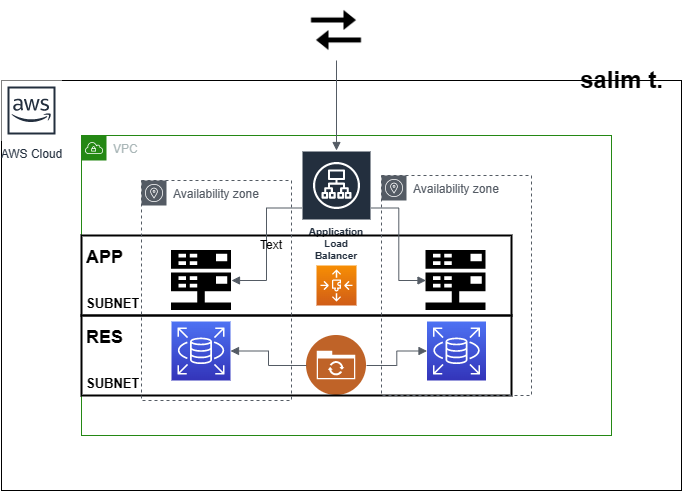

The diagram above was exported from draw.io. Its source (the exported page's mxGraphModel, read from the mxfile embedded in the PNG):
<mxGraphModel dx="823" dy="490" grid="1" gridSize="10" guides="1" tooltips="1" connect="1" arrows="1" fold="1" page="1" pageScale="1" pageWidth="850" pageHeight="1100" math="0" shadow="0">
  <root>
    <mxCell id="0" />
    <mxCell id="1" parent="0" />
    <mxCell id="VcInLI7u3Vz0Nmybpjkx-1" value="textxt&lt;br&gt;" style="rounded=0;whiteSpace=wrap;html=1;" vertex="1" parent="1">
      <mxGeometry x="40" y="80" width="680" height="410" as="geometry" />
    </mxCell>
    <mxCell id="VcInLI7u3Vz0Nmybpjkx-2" value="AWS Cloud" style="sketch=0;outlineConnect=0;fontColor=#232F3E;gradientColor=none;strokeColor=#232F3E;fillColor=#ffffff;dashed=0;verticalLabelPosition=bottom;verticalAlign=top;align=center;html=1;fontSize=12;fontStyle=0;aspect=fixed;shape=mxgraph.aws4.resourceIcon;resIcon=mxgraph.aws4.aws_cloud;" vertex="1" parent="1">
      <mxGeometry x="40" y="80" width="60" height="60" as="geometry" />
    </mxCell>
    <mxCell id="VcInLI7u3Vz0Nmybpjkx-4" value="VPC" style="points=[[0,0],[0.25,0],[0.5,0],[0.75,0],[1,0],[1,0.25],[1,0.5],[1,0.75],[1,1],[0.75,1],[0.5,1],[0.25,1],[0,1],[0,0.75],[0,0.5],[0,0.25]];outlineConnect=0;gradientColor=none;html=1;whiteSpace=wrap;fontSize=12;fontStyle=0;container=1;pointerEvents=0;collapsible=0;recursiveResize=0;shape=mxgraph.aws4.group;grIcon=mxgraph.aws4.group_vpc;strokeColor=#248814;fillColor=none;verticalAlign=top;align=left;spacingLeft=30;fontColor=#AAB7B8;dashed=0;" vertex="1" parent="1">
      <mxGeometry x="120" y="135" width="530" height="300" as="geometry" />
    </mxCell>
    <mxCell id="VcInLI7u3Vz0Nmybpjkx-7" value="Application Load Balancer" style="sketch=0;outlineConnect=0;fontColor=#232F3E;gradientColor=none;strokeColor=#ffffff;fillColor=#232F3E;dashed=0;verticalLabelPosition=middle;verticalAlign=bottom;align=center;html=1;whiteSpace=wrap;fontSize=10;fontStyle=1;spacing=3;shape=mxgraph.aws4.productIcon;prIcon=mxgraph.aws4.application_load_balancer;" vertex="1" parent="VcInLI7u3Vz0Nmybpjkx-4">
      <mxGeometry x="220" y="15" width="70" height="115" as="geometry" />
    </mxCell>
    <mxCell id="VcInLI7u3Vz0Nmybpjkx-10" value="" style="sketch=0;points=[[0,0,0],[0.25,0,0],[0.5,0,0],[0.75,0,0],[1,0,0],[0,1,0],[0.25,1,0],[0.5,1,0],[0.75,1,0],[1,1,0],[0,0.25,0],[0,0.5,0],[0,0.75,0],[1,0.25,0],[1,0.5,0],[1,0.75,0]];outlineConnect=0;fontColor=#232F3E;gradientColor=#F78E04;gradientDirection=north;fillColor=#D05C17;strokeColor=#ffffff;dashed=0;verticalLabelPosition=bottom;verticalAlign=top;align=center;html=1;fontSize=12;fontStyle=0;aspect=fixed;shape=mxgraph.aws4.resourceIcon;resIcon=mxgraph.aws4.auto_scaling3;" vertex="1" parent="VcInLI7u3Vz0Nmybpjkx-4">
      <mxGeometry x="235" y="130" width="40" height="40" as="geometry" />
    </mxCell>
    <mxCell id="VcInLI7u3Vz0Nmybpjkx-20" value="" style="image;aspect=fixed;perimeter=ellipsePerimeter;html=1;align=center;shadow=0;dashed=0;fontColor=#4277BB;labelBackgroundColor=default;fontSize=12;spacingTop=3;image=img/lib/ibm/social/file_sync.svg;" vertex="1" parent="VcInLI7u3Vz0Nmybpjkx-4">
      <mxGeometry x="225" y="200" width="60" height="60" as="geometry" />
    </mxCell>
    <mxCell id="VcInLI7u3Vz0Nmybpjkx-24" value="&lt;h1&gt;&lt;font style=&quot;font-size: 18px;&quot;&gt;APP&amp;nbsp;&lt;/font&gt;&lt;/h1&gt;&lt;h1&gt;&lt;font style=&quot;font-size: 13px;&quot;&gt;SUBNET&lt;/font&gt;&lt;/h1&gt;" style="text;html=1;strokeColor=default;fillColor=none;spacing=5;spacingTop=-20;whiteSpace=wrap;overflow=hidden;rounded=0;strokeWidth=2;" vertex="1" parent="VcInLI7u3Vz0Nmybpjkx-4">
      <mxGeometry y="100" width="430" height="80" as="geometry" />
    </mxCell>
    <mxCell id="VcInLI7u3Vz0Nmybpjkx-35" value="&lt;h1&gt;&lt;font style=&quot;font-size: 18px;&quot;&gt;RES&lt;/font&gt;&lt;/h1&gt;&lt;h1&gt;&lt;font style=&quot;font-size: 13px;&quot;&gt;SUBNET&lt;/font&gt;&lt;/h1&gt;" style="text;html=1;strokeColor=default;fillColor=none;spacing=5;spacingTop=-20;whiteSpace=wrap;overflow=hidden;rounded=0;strokeWidth=2;" vertex="1" parent="VcInLI7u3Vz0Nmybpjkx-4">
      <mxGeometry y="180" width="430" height="80" as="geometry" />
    </mxCell>
    <mxCell id="VcInLI7u3Vz0Nmybpjkx-5" value="Availability zone" style="sketch=0;outlineConnect=0;gradientColor=none;html=1;whiteSpace=wrap;fontSize=12;fontStyle=0;shape=mxgraph.aws4.group;grIcon=mxgraph.aws4.group_availability_zone;strokeColor=#545B64;fillColor=none;verticalAlign=top;align=left;spacingLeft=30;fontColor=#545B64;dashed=1;" vertex="1" parent="1">
      <mxGeometry x="180" y="180" width="150" height="220" as="geometry" />
    </mxCell>
    <mxCell id="VcInLI7u3Vz0Nmybpjkx-6" value="Availability zone" style="sketch=0;outlineConnect=0;gradientColor=none;html=1;whiteSpace=wrap;fontSize=12;fontStyle=0;shape=mxgraph.aws4.group;grIcon=mxgraph.aws4.group_availability_zone;strokeColor=#545B64;fillColor=none;verticalAlign=top;align=left;spacingLeft=30;fontColor=#545B64;dashed=1;" vertex="1" parent="1">
      <mxGeometry x="420" y="175" width="150" height="220" as="geometry" />
    </mxCell>
    <mxCell id="VcInLI7u3Vz0Nmybpjkx-11" value="" style="sketch=0;points=[[0,0,0],[0.25,0,0],[0.5,0,0],[0.75,0,0],[1,0,0],[0,1,0],[0.25,1,0],[0.5,1,0],[0.75,1,0],[1,1,0],[0,0.25,0],[0,0.5,0],[0,0.75,0],[1,0.25,0],[1,0.5,0],[1,0.75,0]];outlineConnect=0;fontColor=#232F3E;gradientColor=#4D72F3;gradientDirection=north;fillColor=#3334B9;strokeColor=#ffffff;dashed=0;verticalLabelPosition=bottom;verticalAlign=top;align=center;html=1;fontSize=12;fontStyle=0;aspect=fixed;shape=mxgraph.aws4.resourceIcon;resIcon=mxgraph.aws4.rds;" vertex="1" parent="1">
      <mxGeometry x="210" y="321" width="59" height="59" as="geometry" />
    </mxCell>
    <mxCell id="VcInLI7u3Vz0Nmybpjkx-12" value="" style="sketch=0;points=[[0,0,0],[0.25,0,0],[0.5,0,0],[0.75,0,0],[1,0,0],[0,1,0],[0.25,1,0],[0.5,1,0],[0.75,1,0],[1,1,0],[0,0.25,0],[0,0.5,0],[0,0.75,0],[1,0.25,0],[1,0.5,0],[1,0.75,0]];outlineConnect=0;fontColor=#232F3E;gradientColor=#4D72F3;gradientDirection=north;fillColor=#3334B9;strokeColor=#ffffff;dashed=0;verticalLabelPosition=bottom;verticalAlign=top;align=center;html=1;fontSize=12;fontStyle=0;aspect=fixed;shape=mxgraph.aws4.resourceIcon;resIcon=mxgraph.aws4.rds;" vertex="1" parent="1">
      <mxGeometry x="465.5" y="321" width="59" height="59" as="geometry" />
    </mxCell>
    <mxCell id="VcInLI7u3Vz0Nmybpjkx-14" value="" style="shape=image;html=1;verticalAlign=top;verticalLabelPosition=bottom;labelBackgroundColor=#ffffff;imageAspect=0;aspect=fixed;image=https://cdn4.iconfinder.com/data/icons/essential-app-1/16/server-web-hosting-storage-data-128.png" vertex="1" parent="1">
      <mxGeometry x="210" y="250" width="60" height="60" as="geometry" />
    </mxCell>
    <mxCell id="VcInLI7u3Vz0Nmybpjkx-15" value="" style="shape=image;html=1;verticalAlign=top;verticalLabelPosition=bottom;labelBackgroundColor=#ffffff;imageAspect=0;aspect=fixed;image=https://cdn4.iconfinder.com/data/icons/essential-app-1/16/server-web-hosting-storage-data-128.png" vertex="1" parent="1">
      <mxGeometry x="464.5" y="250" width="60" height="60" as="geometry" />
    </mxCell>
    <mxCell id="VcInLI7u3Vz0Nmybpjkx-16" value="" style="shape=image;html=1;verticalAlign=top;verticalLabelPosition=bottom;labelBackgroundColor=#ffffff;imageAspect=0;aspect=fixed;image=https://cdn2.iconfinder.com/data/icons/boxicons-regular-vol-3/24/bx-transfer-128.png" vertex="1" parent="1">
      <mxGeometry x="345" width="60" height="60" as="geometry" />
    </mxCell>
    <mxCell id="VcInLI7u3Vz0Nmybpjkx-17" value="" style="edgeStyle=orthogonalEdgeStyle;html=1;endArrow=none;elbow=vertical;startArrow=block;startFill=1;strokeColor=#545B64;rounded=0;entryX=0.5;entryY=1;entryDx=0;entryDy=0;" edge="1" parent="1" source="VcInLI7u3Vz0Nmybpjkx-7" target="VcInLI7u3Vz0Nmybpjkx-16">
      <mxGeometry width="100" relative="1" as="geometry">
        <mxPoint x="280" y="109.5" as="sourcePoint" />
        <mxPoint x="380" y="109.5" as="targetPoint" />
      </mxGeometry>
    </mxCell>
    <mxCell id="VcInLI7u3Vz0Nmybpjkx-18" value="" style="edgeStyle=orthogonalEdgeStyle;html=1;endArrow=none;elbow=vertical;startArrow=block;startFill=1;strokeColor=#545B64;rounded=0;" edge="1" parent="1" source="VcInLI7u3Vz0Nmybpjkx-14" target="VcInLI7u3Vz0Nmybpjkx-7">
      <mxGeometry width="100" relative="1" as="geometry">
        <mxPoint x="269" y="219" as="sourcePoint" />
        <mxPoint x="369" y="219" as="targetPoint" />
      </mxGeometry>
    </mxCell>
    <mxCell id="VcInLI7u3Vz0Nmybpjkx-19" value="" style="edgeStyle=orthogonalEdgeStyle;html=1;endArrow=none;elbow=vertical;startArrow=block;startFill=1;strokeColor=#545B64;rounded=0;" edge="1" parent="1" source="VcInLI7u3Vz0Nmybpjkx-15" target="VcInLI7u3Vz0Nmybpjkx-7">
      <mxGeometry width="100" relative="1" as="geometry">
        <mxPoint x="260" y="260" as="sourcePoint" />
        <mxPoint x="360" y="260" as="targetPoint" />
      </mxGeometry>
    </mxCell>
    <mxCell id="VcInLI7u3Vz0Nmybpjkx-21" value="" style="edgeStyle=orthogonalEdgeStyle;html=1;endArrow=none;elbow=vertical;startArrow=block;startFill=1;strokeColor=#545B64;rounded=0;" edge="1" parent="1" source="VcInLI7u3Vz0Nmybpjkx-11" target="VcInLI7u3Vz0Nmybpjkx-20">
      <mxGeometry width="100" relative="1" as="geometry">
        <mxPoint x="260" y="360" as="sourcePoint" />
        <mxPoint x="360" y="360" as="targetPoint" />
      </mxGeometry>
    </mxCell>
    <mxCell id="VcInLI7u3Vz0Nmybpjkx-22" value="" style="edgeStyle=orthogonalEdgeStyle;html=1;endArrow=none;elbow=vertical;startArrow=block;startFill=1;strokeColor=#545B64;rounded=0;" edge="1" parent="1" source="VcInLI7u3Vz0Nmybpjkx-12" target="VcInLI7u3Vz0Nmybpjkx-20">
      <mxGeometry width="100" relative="1" as="geometry">
        <mxPoint x="260" y="260" as="sourcePoint" />
        <mxPoint x="360" y="260" as="targetPoint" />
      </mxGeometry>
    </mxCell>
    <mxCell id="VcInLI7u3Vz0Nmybpjkx-23" value="Text" style="text;html=1;strokeColor=none;fillColor=none;align=center;verticalAlign=middle;whiteSpace=wrap;rounded=0;" vertex="1" parent="1">
      <mxGeometry x="280" y="230" width="60" height="30" as="geometry" />
    </mxCell>
    <mxCell id="VcInLI7u3Vz0Nmybpjkx-36" value="salim t." style="text;strokeColor=none;fillColor=none;html=1;fontSize=24;fontStyle=1;verticalAlign=middle;align=center;" vertex="1" parent="1">
      <mxGeometry x="610" y="60" width="100" height="40" as="geometry" />
    </mxCell>
  </root>
</mxGraphModel>